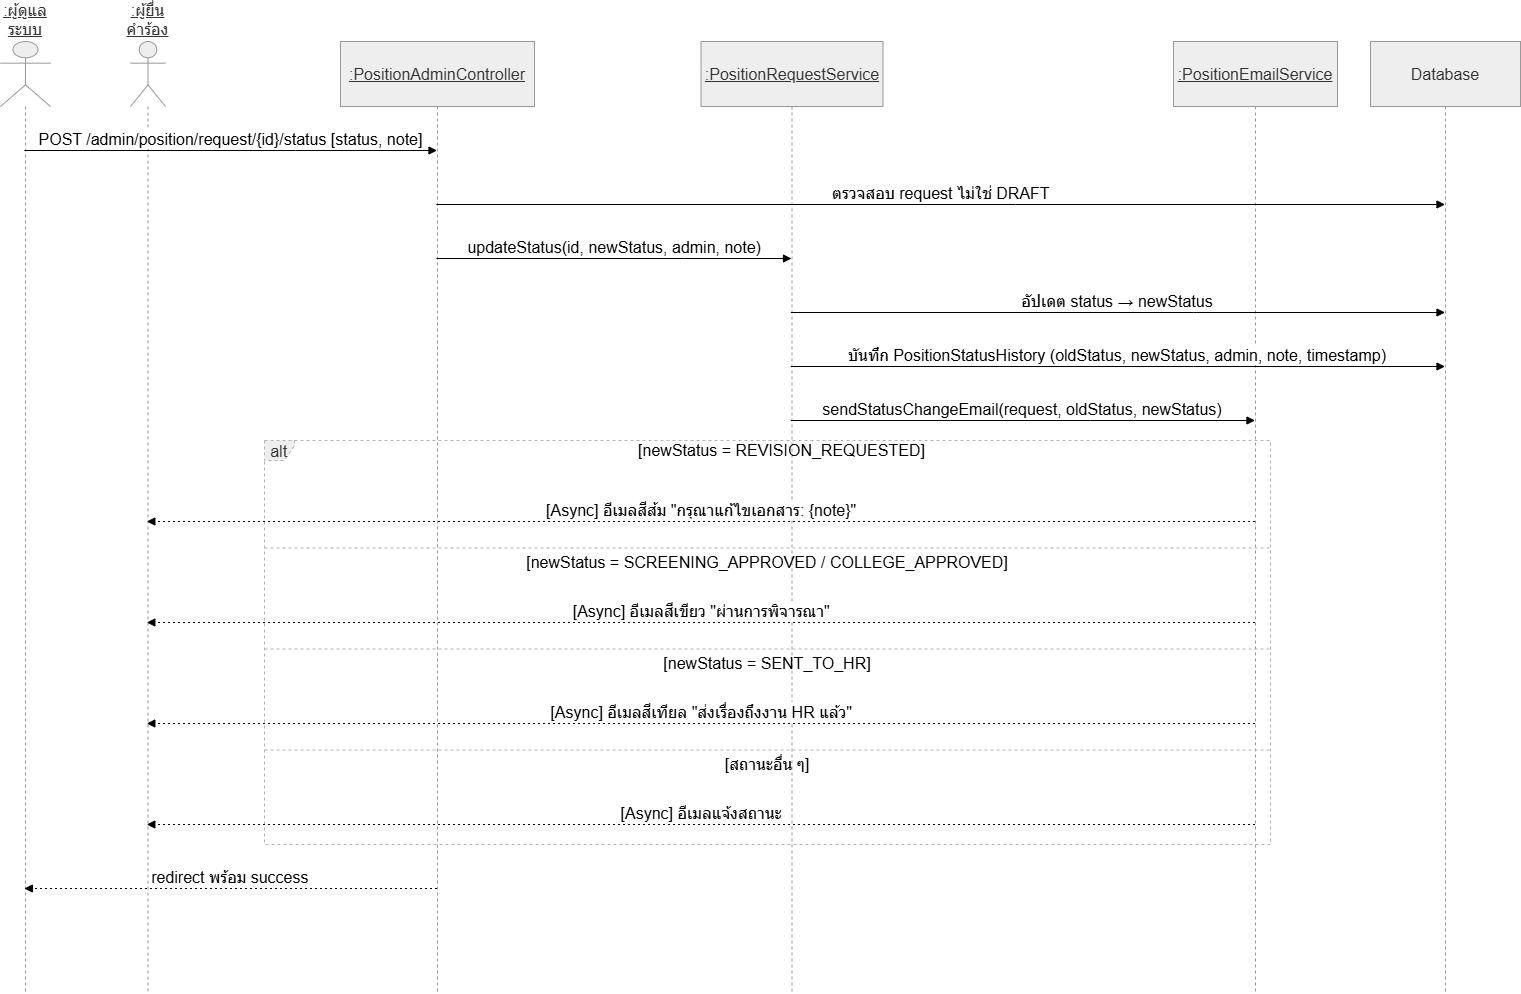

The diagram above was exported from draw.io. Its source (the exported page's mxGraphModel, read from the mxfile embedded in the PNG):
<mxGraphModel dx="1737" dy="2138" grid="1" gridSize="10" guides="1" tooltips="1" connect="1" arrows="1" fold="1" page="1" pageScale="1" pageWidth="850" pageHeight="1100" math="0" shadow="0">
  <root>
    <mxCell id="0" />
    <mxCell id="1" parent="0" />
    <mxCell id="Y1tR0GFCd2ZlLQn-OxJn-1" parent="1" style="shape=umlLifeline;perimeter=lifelinePerimeter;whiteSpace=wrap;container=1;dropTarget=0;collapsible=0;recursiveResize=0;outlineConnect=0;portConstraint=eastwest;newEdgeStyle={&quot;edgeStyle&quot;:&quot;elbowEdgeStyle&quot;,&quot;elbow&quot;:&quot;vertical&quot;,&quot;curved&quot;:0,&quot;rounded&quot;:0};participant=umlActor;verticalAlign=bottom;labelPosition=center;verticalLabelPosition=top;align=center;size=65;fillColor=light-dark(#eeeeee,#1f2020);strokeColor=light-dark(#999999,#cccccc);fontColor=light-dark(#333333,#cccccc);fontSize=16;fontStyle=4" value=":ผู้ดูแลระบบ" vertex="1">
      <mxGeometry height="952" width="50" x="20" y="20" as="geometry" />
    </mxCell>
    <mxCell id="Y1tR0GFCd2ZlLQn-OxJn-2" parent="1" style="shape=umlLifeline;perimeter=lifelinePerimeter;whiteSpace=wrap;container=1;dropTarget=0;collapsible=0;recursiveResize=0;outlineConnect=0;portConstraint=eastwest;newEdgeStyle={&quot;edgeStyle&quot;:&quot;elbowEdgeStyle&quot;,&quot;elbow&quot;:&quot;vertical&quot;,&quot;curved&quot;:0,&quot;rounded&quot;:0};participant=umlActor;verticalAlign=bottom;labelPosition=center;verticalLabelPosition=top;align=center;size=65;fillColor=light-dark(#eeeeee,#1f2020);strokeColor=light-dark(#999999,#cccccc);fontColor=light-dark(#333333,#cccccc);fontSize=16;fontStyle=4" value=":ผู้ยื่นคำร้อง" vertex="1">
      <mxGeometry height="952" width="35" x="150" y="20" as="geometry" />
    </mxCell>
    <mxCell id="Y1tR0GFCd2ZlLQn-OxJn-3" parent="1" style="shape=umlLifeline;perimeter=lifelinePerimeter;whiteSpace=wrap;container=1;dropTarget=0;collapsible=0;recursiveResize=0;outlineConnect=0;portConstraint=eastwest;newEdgeStyle={&quot;edgeStyle&quot;:&quot;elbowEdgeStyle&quot;,&quot;elbow&quot;:&quot;vertical&quot;,&quot;curved&quot;:0,&quot;rounded&quot;:0};size=65;fillColor=light-dark(#eeeeee,#1f2020);strokeColor=light-dark(#999999,#cccccc);fontColor=light-dark(#333333,#cccccc);fontSize=16;fontStyle=4" value=":PositionAdminController" vertex="1">
      <mxGeometry height="952" width="194" x="360" y="20" as="geometry" />
    </mxCell>
    <mxCell id="Y1tR0GFCd2ZlLQn-OxJn-4" parent="1" style="shape=umlLifeline;perimeter=lifelinePerimeter;whiteSpace=wrap;container=1;dropTarget=0;collapsible=0;recursiveResize=0;outlineConnect=0;portConstraint=eastwest;newEdgeStyle={&quot;edgeStyle&quot;:&quot;elbowEdgeStyle&quot;,&quot;elbow&quot;:&quot;vertical&quot;,&quot;curved&quot;:0,&quot;rounded&quot;:0};size=65;fillColor=light-dark(#eeeeee,#1f2020);strokeColor=light-dark(#999999,#cccccc);fontColor=light-dark(#333333,#cccccc);fontSize=16;fontStyle=4" value=":PositionRequestService" vertex="1">
      <mxGeometry height="952" width="182" x="720.5" y="20" as="geometry" />
    </mxCell>
    <mxCell id="Y1tR0GFCd2ZlLQn-OxJn-5" parent="1" style="shape=umlLifeline;perimeter=lifelinePerimeter;whiteSpace=wrap;container=1;dropTarget=0;collapsible=0;recursiveResize=0;outlineConnect=0;portConstraint=eastwest;newEdgeStyle={&quot;edgeStyle&quot;:&quot;elbowEdgeStyle&quot;,&quot;elbow&quot;:&quot;vertical&quot;,&quot;curved&quot;:0,&quot;rounded&quot;:0};size=65;fillColor=light-dark(#eeeeee,#1f2020);strokeColor=light-dark(#999999,#cccccc);fontColor=light-dark(#333333,#cccccc);fontSize=16;fontStyle=4" value=":PositionEmailService" vertex="1">
      <mxGeometry height="952" width="164" x="1193" y="20" as="geometry" />
    </mxCell>
    <mxCell id="Y1tR0GFCd2ZlLQn-OxJn-6" parent="1" style="shape=umlLifeline;perimeter=lifelinePerimeter;whiteSpace=wrap;container=1;dropTarget=0;collapsible=0;recursiveResize=0;outlineConnect=0;portConstraint=eastwest;newEdgeStyle={&quot;edgeStyle&quot;:&quot;elbowEdgeStyle&quot;,&quot;elbow&quot;:&quot;vertical&quot;,&quot;curved&quot;:0,&quot;rounded&quot;:0};size=65;fillColor=light-dark(#eeeeee,#1f2020);strokeColor=light-dark(#999999,#cccccc);fontColor=light-dark(#333333,#cccccc);fontSize=16;" value="Database" vertex="1">
      <mxGeometry height="952" width="150" x="1390" y="20" as="geometry" />
    </mxCell>
    <mxCell id="Y1tR0GFCd2ZlLQn-OxJn-7" parent="1" style="shape=umlFrame;dashed=1;pointerEvents=0;dropTarget=0;strokeColor=#B3B3B3;height=20;width=30;fillColor=light-dark(#eeeeee,#1f2020);fontColor=light-dark(#333333,#cccccc);fontSize=16;" value="alt" vertex="1">
      <mxGeometry height="404" width="1006" x="284" y="419" as="geometry" />
    </mxCell>
    <mxCell id="Y1tR0GFCd2ZlLQn-OxJn-8" parent="Y1tR0GFCd2ZlLQn-OxJn-7" style="text;strokeColor=none;fillColor=none;align=center;verticalAlign=middle;whiteSpace=wrap;fontSize=16;" value="[newStatus = REVISION_REQUESTED]" vertex="1">
      <mxGeometry height="20" width="977.3933649289099" x="28.606635071090047" as="geometry" />
    </mxCell>
    <mxCell id="Y1tR0GFCd2ZlLQn-OxJn-9" parent="Y1tR0GFCd2ZlLQn-OxJn-7" style="shape=line;dashed=1;whiteSpace=wrap;verticalAlign=top;labelPosition=center;verticalLabelPosition=middle;align=center;strokeColor=#B3B3B3;fontSize=16;" value="[newStatus = SCREENING_APPROVED / COLLEGE_APPROVED]" vertex="1">
      <mxGeometry height="3" width="1006" y="106" as="geometry" />
    </mxCell>
    <mxCell id="Y1tR0GFCd2ZlLQn-OxJn-10" parent="Y1tR0GFCd2ZlLQn-OxJn-7" style="shape=line;dashed=1;whiteSpace=wrap;verticalAlign=top;labelPosition=center;verticalLabelPosition=middle;align=center;strokeColor=#B3B3B3;fontSize=16;" value="[newStatus = SENT_TO_HR]" vertex="1">
      <mxGeometry height="3" width="1006" y="207" as="geometry" />
    </mxCell>
    <mxCell id="Y1tR0GFCd2ZlLQn-OxJn-11" parent="Y1tR0GFCd2ZlLQn-OxJn-7" style="shape=line;dashed=1;whiteSpace=wrap;verticalAlign=top;labelPosition=center;verticalLabelPosition=middle;align=center;strokeColor=#B3B3B3;fontSize=16;" value="[สถานะอื่น ๆ]" vertex="1">
      <mxGeometry height="3" width="1006" y="308" as="geometry" />
    </mxCell>
    <mxCell id="Y1tR0GFCd2ZlLQn-OxJn-12" edge="1" parent="1" source="Y1tR0GFCd2ZlLQn-OxJn-1" style="verticalAlign=bottom;edgeStyle=elbowEdgeStyle;elbow=vertical;curved=0;rounded=0;endArrow=block;fontSize=16;" target="Y1tR0GFCd2ZlLQn-OxJn-3" value="POST /admin/position/request/{id}/status [status, note]">
      <mxGeometry relative="1" as="geometry">
        <Array as="points">
          <mxPoint x="315" y="129" />
        </Array>
      </mxGeometry>
    </mxCell>
    <mxCell id="Y1tR0GFCd2ZlLQn-OxJn-13" edge="1" parent="1" source="Y1tR0GFCd2ZlLQn-OxJn-3" style="verticalAlign=bottom;edgeStyle=elbowEdgeStyle;elbow=vertical;curved=0;rounded=0;endArrow=block;fontSize=16;" target="Y1tR0GFCd2ZlLQn-OxJn-6" value="ตรวจสอบ request ไม่ใช่ DRAFT">
      <mxGeometry relative="1" as="geometry">
        <Array as="points">
          <mxPoint x="1035" y="183" />
        </Array>
      </mxGeometry>
    </mxCell>
    <mxCell id="Y1tR0GFCd2ZlLQn-OxJn-14" edge="1" parent="1" source="Y1tR0GFCd2ZlLQn-OxJn-3" style="verticalAlign=bottom;edgeStyle=elbowEdgeStyle;elbow=vertical;curved=0;rounded=0;endArrow=block;fontSize=16;" target="Y1tR0GFCd2ZlLQn-OxJn-4" value="updateStatus(id, newStatus, admin, note)">
      <mxGeometry relative="1" as="geometry">
        <Array as="points">
          <mxPoint x="704" y="237" />
        </Array>
      </mxGeometry>
    </mxCell>
    <mxCell id="Y1tR0GFCd2ZlLQn-OxJn-15" edge="1" parent="1" source="Y1tR0GFCd2ZlLQn-OxJn-4" style="verticalAlign=bottom;edgeStyle=elbowEdgeStyle;elbow=vertical;curved=0;rounded=0;endArrow=block;fontSize=16;" target="Y1tR0GFCd2ZlLQn-OxJn-6" value="อัปเดต status → newStatus">
      <mxGeometry relative="1" as="geometry">
        <Array as="points">
          <mxPoint x="1213" y="291" />
        </Array>
      </mxGeometry>
    </mxCell>
    <mxCell id="Y1tR0GFCd2ZlLQn-OxJn-16" edge="1" parent="1" source="Y1tR0GFCd2ZlLQn-OxJn-4" style="verticalAlign=bottom;edgeStyle=elbowEdgeStyle;elbow=vertical;curved=0;rounded=0;endArrow=block;fontSize=16;" target="Y1tR0GFCd2ZlLQn-OxJn-6" value="บันทึก PositionStatusHistory (oldStatus, newStatus, admin, note, timestamp)">
      <mxGeometry relative="1" as="geometry">
        <Array as="points">
          <mxPoint x="1213" y="345" />
        </Array>
      </mxGeometry>
    </mxCell>
    <mxCell id="Y1tR0GFCd2ZlLQn-OxJn-17" edge="1" parent="1" source="Y1tR0GFCd2ZlLQn-OxJn-4" style="verticalAlign=bottom;edgeStyle=elbowEdgeStyle;elbow=vertical;curved=0;rounded=0;endArrow=block;fontSize=16;" target="Y1tR0GFCd2ZlLQn-OxJn-5" value="sendStatusChangeEmail(request, oldStatus, newStatus)">
      <mxGeometry relative="1" as="geometry">
        <Array as="points">
          <mxPoint x="1110" y="399" />
        </Array>
      </mxGeometry>
    </mxCell>
    <mxCell id="Y1tR0GFCd2ZlLQn-OxJn-18" edge="1" parent="1" source="Y1tR0GFCd2ZlLQn-OxJn-5" style="verticalAlign=bottom;edgeStyle=elbowEdgeStyle;elbow=vertical;curved=0;rounded=0;dashed=1;dashPattern=2 3;endArrow=block;fontSize=16;" target="Y1tR0GFCd2ZlLQn-OxJn-2" value="[Async] อีเมลสีส้ม &quot;กรุณาแก้ไขเอกสาร: {note}&quot;">
      <mxGeometry relative="1" as="geometry">
        <Array as="points">
          <mxPoint x="823" y="500" />
        </Array>
      </mxGeometry>
    </mxCell>
    <mxCell id="Y1tR0GFCd2ZlLQn-OxJn-19" edge="1" parent="1" source="Y1tR0GFCd2ZlLQn-OxJn-5" style="verticalAlign=bottom;edgeStyle=elbowEdgeStyle;elbow=vertical;curved=0;rounded=0;dashed=1;dashPattern=2 3;endArrow=block;fontSize=16;" target="Y1tR0GFCd2ZlLQn-OxJn-2" value="[Async] อีเมลสีเขียว &quot;ผ่านการพิจารณา&quot;">
      <mxGeometry relative="1" as="geometry">
        <Array as="points">
          <mxPoint x="823" y="601" />
        </Array>
      </mxGeometry>
    </mxCell>
    <mxCell id="Y1tR0GFCd2ZlLQn-OxJn-20" edge="1" parent="1" source="Y1tR0GFCd2ZlLQn-OxJn-5" style="verticalAlign=bottom;edgeStyle=elbowEdgeStyle;elbow=vertical;curved=0;rounded=0;dashed=1;dashPattern=2 3;endArrow=block;fontSize=16;" target="Y1tR0GFCd2ZlLQn-OxJn-2" value="[Async] อีเมลสีเทียล &quot;ส่งเรื่องถึงงาน HR แล้ว&quot;">
      <mxGeometry relative="1" as="geometry">
        <Array as="points">
          <mxPoint x="823" y="702" />
        </Array>
      </mxGeometry>
    </mxCell>
    <mxCell id="Y1tR0GFCd2ZlLQn-OxJn-21" edge="1" parent="1" source="Y1tR0GFCd2ZlLQn-OxJn-5" style="verticalAlign=bottom;edgeStyle=elbowEdgeStyle;elbow=vertical;curved=0;rounded=0;dashed=1;dashPattern=2 3;endArrow=block;fontSize=16;" target="Y1tR0GFCd2ZlLQn-OxJn-2" value="[Async] อีเมลแจ้งสถานะ">
      <mxGeometry relative="1" as="geometry">
        <Array as="points">
          <mxPoint x="823" y="803" />
        </Array>
      </mxGeometry>
    </mxCell>
    <mxCell id="Y1tR0GFCd2ZlLQn-OxJn-22" edge="1" parent="1" source="Y1tR0GFCd2ZlLQn-OxJn-3" style="verticalAlign=bottom;edgeStyle=elbowEdgeStyle;elbow=vertical;curved=0;rounded=0;dashed=1;dashPattern=2 3;endArrow=block;fontSize=16;" target="Y1tR0GFCd2ZlLQn-OxJn-1" value="redirect พร้อม success">
      <mxGeometry relative="1" as="geometry">
        <Array as="points">
          <mxPoint x="318" y="867" />
        </Array>
      </mxGeometry>
    </mxCell>
  </root>
</mxGraphModel>